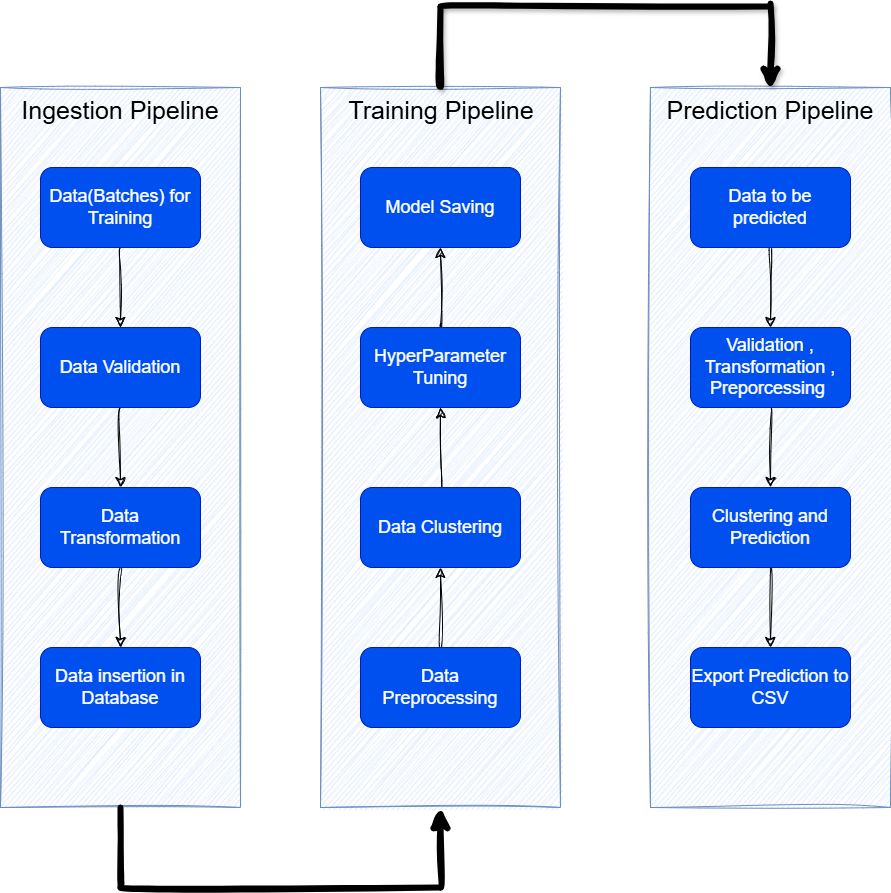

The diagram above was exported from draw.io. Its source (the exported page's mxGraphModel, read from the mxfile embedded in the PNG):
<mxGraphModel dx="1909" dy="1440" grid="0" gridSize="10" guides="1" tooltips="1" connect="1" arrows="1" fold="1" page="0" pageScale="1" pageWidth="1100" pageHeight="850" math="0" shadow="0">
  <root>
    <mxCell id="0" />
    <mxCell id="1" parent="0" />
    <mxCell id="c3abGvu3yBJIbmi2pSfw-5" value="" style="rounded=0;whiteSpace=wrap;html=1;labelBackgroundColor=none;fillColor=#dae8fc;strokeColor=#6c8ebf;sketch=1;curveFitting=1;jiggle=2;shadow=0;" vertex="1" parent="1">
      <mxGeometry x="40" y="40" width="240" height="720" as="geometry" />
    </mxCell>
    <mxCell id="c3abGvu3yBJIbmi2pSfw-6" style="edgeStyle=none;curved=1;rounded=0;orthogonalLoop=1;jettySize=auto;html=1;fontSize=12;startSize=8;endSize=8;labelBackgroundColor=none;fontColor=default;sketch=1;curveFitting=1;jiggle=2;shadow=0;" edge="1" parent="1" source="c3abGvu3yBJIbmi2pSfw-1" target="c3abGvu3yBJIbmi2pSfw-2">
      <mxGeometry relative="1" as="geometry" />
    </mxCell>
    <mxCell id="c3abGvu3yBJIbmi2pSfw-1" value="Data(Batches) for Training" style="rounded=1;whiteSpace=wrap;html=1;fontSize=18;labelBackgroundColor=none;shadow=0;fillColor=#0050ef;fontColor=#ffffff;strokeColor=#001DBC;" vertex="1" parent="1">
      <mxGeometry x="80" y="120" width="160" height="80" as="geometry" />
    </mxCell>
    <mxCell id="c3abGvu3yBJIbmi2pSfw-7" style="edgeStyle=none;curved=1;rounded=0;orthogonalLoop=1;jettySize=auto;html=1;fontSize=12;startSize=8;endSize=8;labelBackgroundColor=none;fontColor=default;sketch=1;curveFitting=1;jiggle=2;shadow=0;" edge="1" parent="1" source="c3abGvu3yBJIbmi2pSfw-2" target="c3abGvu3yBJIbmi2pSfw-3">
      <mxGeometry relative="1" as="geometry" />
    </mxCell>
    <mxCell id="c3abGvu3yBJIbmi2pSfw-2" value="Data Validation" style="rounded=1;whiteSpace=wrap;html=1;fontSize=18;labelBackgroundColor=none;shadow=0;fillColor=#0050ef;fontColor=#ffffff;strokeColor=#001DBC;" vertex="1" parent="1">
      <mxGeometry x="80" y="280" width="160" height="80" as="geometry" />
    </mxCell>
    <mxCell id="c3abGvu3yBJIbmi2pSfw-8" style="edgeStyle=none;curved=1;rounded=0;orthogonalLoop=1;jettySize=auto;html=1;fontSize=12;startSize=8;endSize=8;labelBackgroundColor=none;fontColor=default;sketch=1;curveFitting=1;jiggle=2;shadow=0;" edge="1" parent="1" source="c3abGvu3yBJIbmi2pSfw-3" target="c3abGvu3yBJIbmi2pSfw-4">
      <mxGeometry relative="1" as="geometry" />
    </mxCell>
    <mxCell id="c3abGvu3yBJIbmi2pSfw-3" value="Data Transformation" style="rounded=1;whiteSpace=wrap;html=1;fontSize=18;labelBackgroundColor=none;shadow=0;fillColor=#0050ef;fontColor=#ffffff;strokeColor=#001DBC;" vertex="1" parent="1">
      <mxGeometry x="80" y="440" width="160" height="80" as="geometry" />
    </mxCell>
    <mxCell id="c3abGvu3yBJIbmi2pSfw-4" value="Data insertion in Database" style="rounded=1;whiteSpace=wrap;html=1;fontSize=18;labelBackgroundColor=none;shadow=0;fillColor=#0050ef;fontColor=#ffffff;strokeColor=#001DBC;" vertex="1" parent="1">
      <mxGeometry x="80" y="600" width="160" height="80" as="geometry" />
    </mxCell>
    <mxCell id="c3abGvu3yBJIbmi2pSfw-16" value="" style="rounded=0;whiteSpace=wrap;html=1;labelBackgroundColor=none;fillColor=#dae8fc;strokeColor=#6c8ebf;sketch=1;curveFitting=1;jiggle=2;shadow=0;" vertex="1" parent="1">
      <mxGeometry x="360" y="40" width="240" height="720" as="geometry" />
    </mxCell>
    <mxCell id="c3abGvu3yBJIbmi2pSfw-18" value="Model Saving" style="rounded=1;whiteSpace=wrap;html=1;fontSize=18;labelBackgroundColor=none;shadow=0;fillColor=#0050ef;fontColor=#ffffff;strokeColor=#001DBC;" vertex="1" parent="1">
      <mxGeometry x="400" y="120" width="160" height="80" as="geometry" />
    </mxCell>
    <mxCell id="c3abGvu3yBJIbmi2pSfw-33" style="edgeStyle=none;curved=1;rounded=0;orthogonalLoop=1;jettySize=auto;html=1;entryX=0.5;entryY=1;entryDx=0;entryDy=0;fontSize=12;startSize=8;endSize=8;labelBackgroundColor=none;fontColor=default;sketch=1;curveFitting=1;jiggle=2;shadow=0;" edge="1" parent="1" source="c3abGvu3yBJIbmi2pSfw-20" target="c3abGvu3yBJIbmi2pSfw-18">
      <mxGeometry relative="1" as="geometry" />
    </mxCell>
    <mxCell id="c3abGvu3yBJIbmi2pSfw-20" value="HyperParameter Tuning" style="rounded=1;whiteSpace=wrap;html=1;fontSize=18;labelBackgroundColor=none;shadow=0;fillColor=#0050ef;fontColor=#ffffff;strokeColor=#001DBC;" vertex="1" parent="1">
      <mxGeometry x="400" y="280" width="160" height="80" as="geometry" />
    </mxCell>
    <mxCell id="c3abGvu3yBJIbmi2pSfw-31" style="edgeStyle=none;curved=1;rounded=0;orthogonalLoop=1;jettySize=auto;html=1;fontSize=12;startSize=8;endSize=8;labelBackgroundColor=none;fontColor=default;sketch=1;curveFitting=1;jiggle=2;shadow=0;" edge="1" parent="1" source="c3abGvu3yBJIbmi2pSfw-22" target="c3abGvu3yBJIbmi2pSfw-20">
      <mxGeometry relative="1" as="geometry" />
    </mxCell>
    <mxCell id="c3abGvu3yBJIbmi2pSfw-22" value="Data Clustering" style="rounded=1;whiteSpace=wrap;html=1;fontSize=18;labelBackgroundColor=none;shadow=0;fillColor=#0050ef;fontColor=#ffffff;strokeColor=#001DBC;" vertex="1" parent="1">
      <mxGeometry x="400" y="440" width="160" height="80" as="geometry" />
    </mxCell>
    <mxCell id="c3abGvu3yBJIbmi2pSfw-30" style="edgeStyle=none;curved=1;rounded=0;orthogonalLoop=1;jettySize=auto;html=1;entryX=0.5;entryY=1;entryDx=0;entryDy=0;fontSize=12;startSize=8;endSize=8;labelBackgroundColor=none;fontColor=default;sketch=1;curveFitting=1;jiggle=2;shadow=0;" edge="1" parent="1" source="c3abGvu3yBJIbmi2pSfw-23" target="c3abGvu3yBJIbmi2pSfw-22">
      <mxGeometry relative="1" as="geometry" />
    </mxCell>
    <mxCell id="c3abGvu3yBJIbmi2pSfw-23" value="Data Preprocessing" style="rounded=1;whiteSpace=wrap;html=1;fontSize=18;labelBackgroundColor=none;shadow=0;fillColor=#0050ef;fontColor=#ffffff;strokeColor=#001DBC;" vertex="1" parent="1">
      <mxGeometry x="400" y="600" width="160" height="80" as="geometry" />
    </mxCell>
    <mxCell id="c3abGvu3yBJIbmi2pSfw-27" value="" style="endArrow=none;html=1;rounded=0;fontSize=12;startSize=8;endSize=8;curved=1;labelBackgroundColor=none;fontColor=default;strokeWidth=6;flowAnimation=1;sketch=1;curveFitting=1;jiggle=2;shadow=0;" edge="1" parent="1">
      <mxGeometry width="50" height="50" relative="1" as="geometry">
        <mxPoint x="160" y="840" as="sourcePoint" />
        <mxPoint x="160" y="760" as="targetPoint" />
      </mxGeometry>
    </mxCell>
    <mxCell id="c3abGvu3yBJIbmi2pSfw-28" value="" style="endArrow=none;html=1;rounded=0;fontSize=12;startSize=8;endSize=8;curved=1;labelBackgroundColor=none;fontColor=default;strokeWidth=6;flowAnimation=1;sketch=1;curveFitting=1;jiggle=2;shadow=0;" edge="1" parent="1">
      <mxGeometry width="50" height="50" relative="1" as="geometry">
        <mxPoint x="160" y="840" as="sourcePoint" />
        <mxPoint x="480" y="840" as="targetPoint" />
      </mxGeometry>
    </mxCell>
    <mxCell id="c3abGvu3yBJIbmi2pSfw-29" value="" style="endArrow=classic;html=1;rounded=0;fontSize=12;startSize=8;endSize=8;curved=1;entryX=0.5;entryY=1;entryDx=0;entryDy=0;labelBackgroundColor=none;fontColor=default;strokeWidth=6;flowAnimation=1;sketch=1;curveFitting=1;jiggle=2;shadow=0;" edge="1" parent="1" target="c3abGvu3yBJIbmi2pSfw-16">
      <mxGeometry width="50" height="50" relative="1" as="geometry">
        <mxPoint x="480" y="840" as="sourcePoint" />
        <mxPoint x="530" y="790" as="targetPoint" />
      </mxGeometry>
    </mxCell>
    <mxCell id="c3abGvu3yBJIbmi2pSfw-34" value="&lt;p style=&quot;line-height: 160%;&quot;&gt;&lt;font style=&quot;font-size: 25px;&quot;&gt;Ingestion Pipeline&lt;/font&gt;&lt;/p&gt;" style="text;strokeColor=none;fillColor=none;html=1;align=center;verticalAlign=middle;whiteSpace=wrap;rounded=0;fontSize=16;labelBackgroundColor=none;sketch=1;curveFitting=1;jiggle=2;shadow=0;" vertex="1" parent="1">
      <mxGeometry x="40" y="50" width="240" height="30" as="geometry" />
    </mxCell>
    <mxCell id="c3abGvu3yBJIbmi2pSfw-36" value="&lt;p style=&quot;line-height: 160%;&quot;&gt;&lt;font style=&quot;font-size: 25px;&quot;&gt;Training Pipeline&lt;/font&gt;&lt;/p&gt;" style="text;strokeColor=none;fillColor=none;html=1;align=center;verticalAlign=middle;whiteSpace=wrap;rounded=0;fontSize=16;labelBackgroundColor=none;sketch=1;curveFitting=1;jiggle=2;shadow=0;" vertex="1" parent="1">
      <mxGeometry x="361" y="50" width="240" height="30" as="geometry" />
    </mxCell>
    <mxCell id="c3abGvu3yBJIbmi2pSfw-37" value="" style="rounded=0;whiteSpace=wrap;html=1;labelBackgroundColor=none;fillColor=#dae8fc;strokeColor=#6c8ebf;sketch=1;curveFitting=1;jiggle=2;shadow=0;" vertex="1" parent="1">
      <mxGeometry x="690" y="40" width="240" height="720" as="geometry" />
    </mxCell>
    <mxCell id="c3abGvu3yBJIbmi2pSfw-54" value="" style="edgeStyle=none;curved=1;rounded=0;orthogonalLoop=1;jettySize=auto;html=1;fontSize=12;startSize=8;endSize=8;labelBackgroundColor=none;fontColor=default;sketch=1;curveFitting=1;jiggle=2;shadow=0;" edge="1" parent="1" source="c3abGvu3yBJIbmi2pSfw-38" target="c3abGvu3yBJIbmi2pSfw-40">
      <mxGeometry relative="1" as="geometry" />
    </mxCell>
    <mxCell id="c3abGvu3yBJIbmi2pSfw-38" value="Data to be predicted" style="rounded=1;whiteSpace=wrap;html=1;fontSize=18;labelBackgroundColor=none;shadow=0;fillColor=#0050ef;fontColor=#ffffff;strokeColor=#001DBC;" vertex="1" parent="1">
      <mxGeometry x="730" y="120" width="160" height="80" as="geometry" />
    </mxCell>
    <mxCell id="c3abGvu3yBJIbmi2pSfw-55" value="" style="edgeStyle=none;curved=1;rounded=0;orthogonalLoop=1;jettySize=auto;html=1;fontSize=12;startSize=8;endSize=8;labelBackgroundColor=none;fontColor=default;sketch=1;curveFitting=1;jiggle=2;shadow=0;" edge="1" parent="1" source="c3abGvu3yBJIbmi2pSfw-40" target="c3abGvu3yBJIbmi2pSfw-42">
      <mxGeometry relative="1" as="geometry" />
    </mxCell>
    <mxCell id="c3abGvu3yBJIbmi2pSfw-40" value="Validation , Transformation , Preporcessing&amp;nbsp;" style="rounded=1;whiteSpace=wrap;html=1;fontSize=18;labelBackgroundColor=none;shadow=0;fillColor=#0050ef;fontColor=#ffffff;strokeColor=#001DBC;" vertex="1" parent="1">
      <mxGeometry x="730" y="280" width="160" height="80" as="geometry" />
    </mxCell>
    <mxCell id="c3abGvu3yBJIbmi2pSfw-56" value="" style="edgeStyle=none;curved=1;rounded=0;orthogonalLoop=1;jettySize=auto;html=1;fontSize=12;startSize=8;endSize=8;labelBackgroundColor=none;fontColor=default;sketch=1;curveFitting=1;jiggle=2;shadow=0;" edge="1" parent="1" source="c3abGvu3yBJIbmi2pSfw-42" target="c3abGvu3yBJIbmi2pSfw-44">
      <mxGeometry relative="1" as="geometry" />
    </mxCell>
    <mxCell id="c3abGvu3yBJIbmi2pSfw-42" value="Clustering and Prediction" style="rounded=1;whiteSpace=wrap;html=1;fontSize=18;labelBackgroundColor=none;shadow=0;fillColor=#0050ef;fontColor=#ffffff;strokeColor=#001DBC;" vertex="1" parent="1">
      <mxGeometry x="730" y="440" width="160" height="80" as="geometry" />
    </mxCell>
    <mxCell id="c3abGvu3yBJIbmi2pSfw-44" value="Export Prediction to CSV" style="rounded=1;whiteSpace=wrap;html=1;fontSize=18;labelBackgroundColor=none;shadow=0;fillColor=#0050ef;fontColor=#ffffff;strokeColor=#001DBC;" vertex="1" parent="1">
      <mxGeometry x="730" y="600" width="160" height="80" as="geometry" />
    </mxCell>
    <mxCell id="c3abGvu3yBJIbmi2pSfw-46" value="&lt;p style=&quot;line-height: 160%;&quot;&gt;&lt;font style=&quot;font-size: 25px;&quot;&gt;Prediction Pipeline&lt;/font&gt;&lt;/p&gt;" style="text;strokeColor=none;fillColor=none;html=1;align=center;verticalAlign=middle;whiteSpace=wrap;rounded=0;fontSize=16;labelBackgroundColor=none;sketch=1;curveFitting=1;jiggle=2;shadow=0;" vertex="1" parent="1">
      <mxGeometry x="690" y="50" width="240" height="30" as="geometry" />
    </mxCell>
    <mxCell id="c3abGvu3yBJIbmi2pSfw-48" value="" style="endArrow=none;html=1;rounded=0;fontSize=40;startSize=8;endSize=8;curved=1;labelBackgroundColor=none;fontColor=default;strokeWidth=6;flowAnimation=0;sketch=1;curveFitting=1;jiggle=2;shadow=1;" edge="1" parent="1">
      <mxGeometry width="50" height="50" relative="1" as="geometry">
        <mxPoint x="480" y="39" as="sourcePoint" />
        <mxPoint x="480" y="-41" as="targetPoint" />
      </mxGeometry>
    </mxCell>
    <mxCell id="c3abGvu3yBJIbmi2pSfw-49" value="" style="endArrow=none;html=1;rounded=0;fontSize=40;startSize=8;endSize=8;curved=1;labelBackgroundColor=none;fontColor=default;strokeWidth=6;flowAnimation=0;sketch=1;curveFitting=1;jiggle=2;shadow=1;" edge="1" parent="1">
      <mxGeometry width="50" height="50" relative="1" as="geometry">
        <mxPoint x="480" y="-41" as="sourcePoint" />
        <mxPoint x="810" y="-41" as="targetPoint" />
      </mxGeometry>
    </mxCell>
    <mxCell id="c3abGvu3yBJIbmi2pSfw-51" value="" style="endArrow=classic;html=1;rounded=0;fontSize=40;startSize=8;endSize=8;curved=1;labelBackgroundColor=none;fontColor=default;strokeWidth=6;entryX=0.5;entryY=0;entryDx=0;entryDy=0;flowAnimation=0;sketch=1;curveFitting=1;jiggle=2;shadow=1;" edge="1" parent="1">
      <mxGeometry width="50" height="50" relative="1" as="geometry">
        <mxPoint x="810" y="-44" as="sourcePoint" />
        <mxPoint x="810" y="42" as="targetPoint" />
        <Array as="points">
          <mxPoint x="810" y="2" />
        </Array>
      </mxGeometry>
    </mxCell>
  </root>
</mxGraphModel>